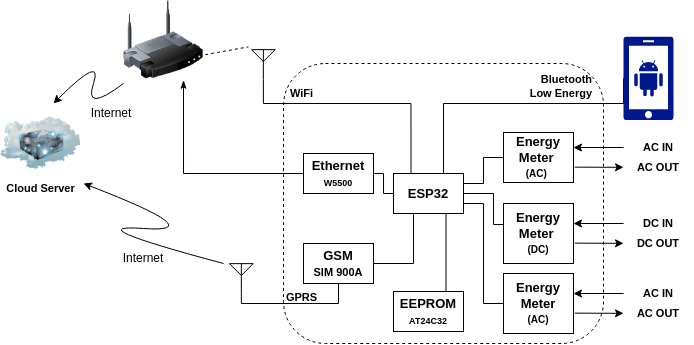

The diagram above was exported from draw.io. Its source (the exported page's mxGraphModel, read from the mxfile embedded in the PNG):
<mxGraphModel dx="1831" dy="502" grid="1" gridSize="10" guides="1" tooltips="1" connect="1" arrows="0" fold="1" page="1" pageScale="1" pageWidth="850" pageHeight="1100" math="0" shadow="0">
  <root>
    <mxCell id="0" />
    <mxCell id="1" parent="0" />
    <mxCell id="179ChJijiNeyvf2rF6yr-42" value="" style="rounded=1;whiteSpace=wrap;html=1;fontSize=11;dashed=1;fillColor=none;" parent="1" vertex="1">
      <mxGeometry x="230" y="120" width="320" height="280" as="geometry" />
    </mxCell>
    <mxCell id="179ChJijiNeyvf2rF6yr-18" style="edgeStyle=orthogonalEdgeStyle;rounded=0;orthogonalLoop=1;jettySize=auto;html=1;exitX=0.25;exitY=0;exitDx=0;exitDy=0;fontSize=11;endArrow=none;endFill=0;entryX=0.5;entryY=1;entryDx=0;entryDy=0;entryPerimeter=0;" parent="1" target="179ChJijiNeyvf2rF6yr-17" edge="1" source="179ChJijiNeyvf2rF6yr-1">
      <mxGeometry relative="1" as="geometry">
        <mxPoint x="357.5" y="225" as="sourcePoint" />
        <mxPoint x="209.85000000000014" y="150" as="targetPoint" />
        <Array as="points">
          <mxPoint x="358" y="160" />
          <mxPoint x="210" y="160" />
        </Array>
      </mxGeometry>
    </mxCell>
    <mxCell id="179ChJijiNeyvf2rF6yr-32" style="edgeStyle=orthogonalEdgeStyle;rounded=0;orthogonalLoop=1;jettySize=auto;html=1;exitX=1;exitY=0.5;exitDx=0;exitDy=0;entryX=0;entryY=0.5;entryDx=0;entryDy=0;fontSize=11;endArrow=none;endFill=0;" parent="1" source="179ChJijiNeyvf2rF6yr-1" target="179ChJijiNeyvf2rF6yr-22" edge="1">
      <mxGeometry relative="1" as="geometry">
        <Array as="points">
          <mxPoint x="410" y="240" />
          <mxPoint x="430" y="240" />
          <mxPoint x="430" y="214" />
        </Array>
      </mxGeometry>
    </mxCell>
    <mxCell id="179ChJijiNeyvf2rF6yr-38" style="edgeStyle=orthogonalEdgeStyle;rounded=0;orthogonalLoop=1;jettySize=auto;html=1;exitX=0.5;exitY=0;exitDx=0;exitDy=0;entryX=0;entryY=0.5;entryDx=0;entryDy=0;entryPerimeter=0;fontSize=11;endArrow=none;endFill=0;" parent="1" source="179ChJijiNeyvf2rF6yr-1" target="179ChJijiNeyvf2rF6yr-40" edge="1">
      <mxGeometry relative="1" as="geometry">
        <mxPoint x="374.85" y="149" as="targetPoint" />
        <Array as="points">
          <mxPoint x="390" y="230" />
          <mxPoint x="390" y="160" />
          <mxPoint x="570" y="160" />
        </Array>
      </mxGeometry>
    </mxCell>
    <mxCell id="179ChJijiNeyvf2rF6yr-1" value="ESP32" style="rounded=0;whiteSpace=wrap;html=1;fontStyle=1;fontSize=13;" parent="1" vertex="1">
      <mxGeometry x="340" y="230" width="70" height="40" as="geometry" />
    </mxCell>
    <mxCell id="pgJtj8rFZnYm8irqW-Su-4" style="edgeStyle=orthogonalEdgeStyle;rounded=0;orthogonalLoop=1;jettySize=auto;html=1;exitX=0.5;exitY=1;exitDx=0;exitDy=0;entryX=0.5;entryY=1;entryDx=0;entryDy=0;entryPerimeter=0;fontSize=11;startArrow=none;startFill=0;endArrow=none;endFill=0;" parent="1" source="179ChJijiNeyvf2rF6yr-7" target="179ChJijiNeyvf2rF6yr-14" edge="1">
      <mxGeometry relative="1" as="geometry">
        <Array as="points">
          <mxPoint x="285" y="360" />
          <mxPoint x="188" y="360" />
        </Array>
      </mxGeometry>
    </mxCell>
    <mxCell id="GnHdqOi-fc4sFbSz5e1D-6" style="edgeStyle=orthogonalEdgeStyle;rounded=0;orthogonalLoop=1;jettySize=auto;html=1;exitX=1;exitY=0.5;exitDx=0;exitDy=0;endArrow=none;endFill=0;" edge="1" parent="1" source="179ChJijiNeyvf2rF6yr-7">
      <mxGeometry relative="1" as="geometry">
        <mxPoint x="360" y="270" as="targetPoint" />
        <Array as="points">
          <mxPoint x="360" y="320" />
        </Array>
      </mxGeometry>
    </mxCell>
    <mxCell id="179ChJijiNeyvf2rF6yr-7" value="GSM&lt;br&gt;&lt;font style=&quot;font-size: 11px;&quot;&gt;SIM 900A&lt;/font&gt;" style="rounded=0;whiteSpace=wrap;html=1;fontStyle=1;fontSize=13;" parent="1" vertex="1">
      <mxGeometry x="250" y="300" width="70" height="40" as="geometry" />
    </mxCell>
    <mxCell id="179ChJijiNeyvf2rF6yr-10" style="edgeStyle=orthogonalEdgeStyle;rounded=0;orthogonalLoop=1;jettySize=auto;html=1;exitX=1;exitY=0.5;exitDx=0;exitDy=0;fontSize=13;endArrow=none;endFill=0;entryX=0;entryY=0.5;entryDx=0;entryDy=0;" parent="1" source="179ChJijiNeyvf2rF6yr-9" target="179ChJijiNeyvf2rF6yr-1" edge="1">
      <mxGeometry relative="1" as="geometry">
        <mxPoint x="340" y="261" as="targetPoint" />
        <Array as="points">
          <mxPoint x="330" y="230" />
          <mxPoint x="330" y="250" />
        </Array>
      </mxGeometry>
    </mxCell>
    <mxCell id="179ChJijiNeyvf2rF6yr-12" style="edgeStyle=orthogonalEdgeStyle;rounded=0;orthogonalLoop=1;jettySize=auto;html=1;exitX=0;exitY=0.5;exitDx=0;exitDy=0;fontSize=13;endArrow=classicThin;endFill=1;entryX=0.75;entryY=1;entryDx=0;entryDy=0;" parent="1" source="179ChJijiNeyvf2rF6yr-9" target="179ChJijiNeyvf2rF6yr-20" edge="1">
      <mxGeometry relative="1" as="geometry">
        <mxPoint x="215" y="261.02857142857135" as="targetPoint" />
        <Array as="points">
          <mxPoint x="130" y="230" />
        </Array>
      </mxGeometry>
    </mxCell>
    <mxCell id="179ChJijiNeyvf2rF6yr-9" value="Ethernet&lt;br&gt;&lt;font style=&quot;font-size: 9px;&quot;&gt;W5500&lt;/font&gt;" style="rounded=0;whiteSpace=wrap;html=1;fontStyle=1;fontSize=13;" parent="1" vertex="1">
      <mxGeometry x="250" y="210" width="70" height="40" as="geometry" />
    </mxCell>
    <mxCell id="179ChJijiNeyvf2rF6yr-14" value="" style="verticalLabelPosition=bottom;shadow=0;dashed=0;align=center;html=1;verticalAlign=top;shape=mxgraph.electrical.radio.aerial_-_antenna_2;fontSize=13;" parent="1" vertex="1">
      <mxGeometry x="176" y="320" width="23.7" height="30" as="geometry" />
    </mxCell>
    <mxCell id="179ChJijiNeyvf2rF6yr-17" value="" style="verticalLabelPosition=bottom;shadow=0;dashed=0;align=center;html=1;verticalAlign=top;shape=mxgraph.electrical.radio.aerial_-_antenna_2;fontSize=13;" parent="1" vertex="1">
      <mxGeometry x="198" y="106" width="23.7" height="30" as="geometry" />
    </mxCell>
    <mxCell id="179ChJijiNeyvf2rF6yr-19" value="&lt;b&gt;WiFi&lt;/b&gt;" style="text;html=1;strokeColor=none;fillColor=none;align=center;verticalAlign=middle;whiteSpace=wrap;rounded=0;fontSize=11;rotation=0;" parent="1" vertex="1">
      <mxGeometry x="231" y="144" width="35" height="11" as="geometry" />
    </mxCell>
    <mxCell id="179ChJijiNeyvf2rF6yr-20" value="" style="image;html=1;image=img/lib/clip_art/networking/Wireless_Router_128x128.png;fontSize=11;" parent="1" vertex="1">
      <mxGeometry x="70" y="56.75" width="80" height="80" as="geometry" />
    </mxCell>
    <mxCell id="179ChJijiNeyvf2rF6yr-21" value="" style="endArrow=none;dashed=1;html=1;rounded=0;fontSize=11;entryX=-0.13;entryY=-0.088;entryDx=0;entryDy=0;entryPerimeter=0;exitX=1.022;exitY=0.68;exitDx=0;exitDy=0;exitPerimeter=0;" parent="1" source="179ChJijiNeyvf2rF6yr-20" target="179ChJijiNeyvf2rF6yr-17" edge="1">
      <mxGeometry width="50" height="50" relative="1" as="geometry">
        <mxPoint x="240" y="110" as="sourcePoint" />
        <mxPoint x="460" y="130" as="targetPoint" />
      </mxGeometry>
    </mxCell>
    <mxCell id="179ChJijiNeyvf2rF6yr-22" value="Energy Meter &lt;br&gt;&lt;font style=&quot;font-size: 10px;&quot;&gt;(AC)&lt;/font&gt;&amp;nbsp;" style="rounded=0;whiteSpace=wrap;html=1;fontStyle=1;fontSize=13;" parent="1" vertex="1">
      <mxGeometry x="450" y="189" width="70" height="50" as="geometry" />
    </mxCell>
    <mxCell id="179ChJijiNeyvf2rF6yr-33" style="edgeStyle=orthogonalEdgeStyle;rounded=0;orthogonalLoop=1;jettySize=auto;html=1;exitX=0.019;exitY=0.427;exitDx=0;exitDy=0;entryX=1;entryY=0.5;entryDx=0;entryDy=0;fontSize=11;endArrow=none;endFill=0;exitPerimeter=0;" parent="1" source="GnHdqOi-fc4sFbSz5e1D-3" target="179ChJijiNeyvf2rF6yr-1" edge="1">
      <mxGeometry relative="1" as="geometry">
        <mxPoint x="450" y="320" as="sourcePoint" />
        <Array as="points">
          <mxPoint x="451" y="281" />
          <mxPoint x="440" y="281" />
          <mxPoint x="440" y="250" />
        </Array>
      </mxGeometry>
    </mxCell>
    <mxCell id="179ChJijiNeyvf2rF6yr-25" value="" style="image;html=1;image=img/lib/clip_art/networking/Cloud_Server_128x128.png;fontSize=11;" parent="1" vertex="1">
      <mxGeometry x="-52.5" y="160" width="80" height="80" as="geometry" />
    </mxCell>
    <mxCell id="179ChJijiNeyvf2rF6yr-28" value="&lt;b&gt;Cloud Server&lt;/b&gt;" style="text;html=1;strokeColor=none;fillColor=none;align=center;verticalAlign=middle;whiteSpace=wrap;rounded=0;fontSize=11;rotation=0;" parent="1" vertex="1">
      <mxGeometry x="-50" y="239" width="75" height="11" as="geometry" />
    </mxCell>
    <mxCell id="179ChJijiNeyvf2rF6yr-40" value="" style="sketch=0;aspect=fixed;pointerEvents=1;shadow=0;dashed=0;html=1;strokeColor=none;labelPosition=center;verticalLabelPosition=bottom;verticalAlign=top;align=center;fillColor=#00188D;shape=mxgraph.mscae.enterprise.android_phone;fontSize=11;" parent="1" vertex="1">
      <mxGeometry x="570" y="93.25" width="50" height="83.33" as="geometry" />
    </mxCell>
    <mxCell id="179ChJijiNeyvf2rF6yr-41" value="&lt;b&gt;Bluetooth Low Energy&lt;/b&gt;" style="text;html=1;strokeColor=none;fillColor=none;align=right;verticalAlign=middle;whiteSpace=wrap;rounded=0;fontSize=11;rotation=0;direction=west;" parent="1" vertex="1">
      <mxGeometry x="466" y="131.5" width="75" height="23.5" as="geometry" />
    </mxCell>
    <mxCell id="pgJtj8rFZnYm8irqW-Su-1" value="" style="curved=1;endArrow=classic;html=1;rounded=0;fontSize=11;" parent="1" edge="1">
      <mxGeometry width="50" height="50" relative="1" as="geometry">
        <mxPoint x="170" y="320" as="sourcePoint" />
        <mxPoint x="30" y="240" as="targetPoint" />
        <Array as="points">
          <mxPoint x="20" y="280" />
          <mxPoint x="160" y="290" />
        </Array>
      </mxGeometry>
    </mxCell>
    <mxCell id="pgJtj8rFZnYm8irqW-Su-2" value="" style="curved=1;endArrow=classic;html=1;rounded=0;fontSize=11;entryX=0.656;entryY=0;entryDx=0;entryDy=0;entryPerimeter=0;" parent="1" target="179ChJijiNeyvf2rF6yr-25" edge="1">
      <mxGeometry width="50" height="50" relative="1" as="geometry">
        <mxPoint x="70" y="140" as="sourcePoint" />
        <mxPoint x="30" y="170" as="targetPoint" />
        <Array as="points">
          <mxPoint x="30" y="170" />
          <mxPoint x="50" y="110" />
        </Array>
      </mxGeometry>
    </mxCell>
    <mxCell id="179ChJijiNeyvf2rF6yr-30" value="&lt;b&gt;GPRS&lt;/b&gt;" style="text;html=1;strokeColor=none;fillColor=none;align=center;verticalAlign=middle;whiteSpace=wrap;rounded=0;fontSize=11;rotation=0;" parent="1" vertex="1">
      <mxGeometry x="231" y="348" width="35" height="11" as="geometry" />
    </mxCell>
    <mxCell id="GnHdqOi-fc4sFbSz5e1D-1" value="Internet" style="text;html=1;strokeColor=none;fillColor=none;align=center;verticalAlign=middle;whiteSpace=wrap;rounded=0;" vertex="1" parent="1">
      <mxGeometry x="27.5" y="155" width="60" height="30" as="geometry" />
    </mxCell>
    <mxCell id="GnHdqOi-fc4sFbSz5e1D-2" value="Internet" style="text;html=1;strokeColor=none;fillColor=none;align=center;verticalAlign=middle;whiteSpace=wrap;rounded=0;" vertex="1" parent="1">
      <mxGeometry x="60" y="300" width="60" height="30" as="geometry" />
    </mxCell>
    <mxCell id="GnHdqOi-fc4sFbSz5e1D-3" value="Energy Meter&amp;nbsp;&lt;br&gt;&lt;span style=&quot;font-size: 10px;&quot;&gt;(DC)&lt;/span&gt;" style="rounded=0;whiteSpace=wrap;html=1;fontStyle=1;fontSize=13;" vertex="1" parent="1">
      <mxGeometry x="450" y="260" width="70" height="60" as="geometry" />
    </mxCell>
    <mxCell id="GnHdqOi-fc4sFbSz5e1D-5" style="edgeStyle=orthogonalEdgeStyle;rounded=0;orthogonalLoop=1;jettySize=auto;html=1;exitX=0;exitY=0.5;exitDx=0;exitDy=0;entryX=1;entryY=0.5;entryDx=0;entryDy=0;endArrow=none;endFill=0;" edge="1" parent="1" source="GnHdqOi-fc4sFbSz5e1D-4" target="179ChJijiNeyvf2rF6yr-1">
      <mxGeometry relative="1" as="geometry">
        <Array as="points">
          <mxPoint x="430" y="360" />
          <mxPoint x="430" y="260" />
          <mxPoint x="410" y="260" />
        </Array>
      </mxGeometry>
    </mxCell>
    <mxCell id="GnHdqOi-fc4sFbSz5e1D-4" value="Energy Meter&lt;br&gt;&lt;span style=&quot;font-size: 10px;&quot;&gt;(AC)&lt;/span&gt;" style="rounded=0;whiteSpace=wrap;html=1;fontStyle=1;fontSize=13;" vertex="1" parent="1">
      <mxGeometry x="450" y="330" width="70" height="60" as="geometry" />
    </mxCell>
    <mxCell id="GnHdqOi-fc4sFbSz5e1D-9" value="" style="endArrow=classic;html=1;rounded=0;fontSize=9;exitX=0;exitY=0.5;exitDx=0;exitDy=0;entryX=1;entryY=0.3;entryDx=0;entryDy=0;entryPerimeter=0;" edge="1" parent="1" source="GnHdqOi-fc4sFbSz5e1D-10" target="179ChJijiNeyvf2rF6yr-22">
      <mxGeometry width="50" height="50" relative="1" as="geometry">
        <mxPoint x="600" y="204" as="sourcePoint" />
        <mxPoint x="550" y="204" as="targetPoint" />
      </mxGeometry>
    </mxCell>
    <mxCell id="GnHdqOi-fc4sFbSz5e1D-10" value="&lt;b&gt;AC IN&lt;/b&gt;" style="text;html=1;strokeColor=none;fillColor=none;align=center;verticalAlign=middle;whiteSpace=wrap;rounded=0;fontSize=11;rotation=0;" vertex="1" parent="1">
      <mxGeometry x="570" y="194" width="70" height="20" as="geometry" />
    </mxCell>
    <mxCell id="GnHdqOi-fc4sFbSz5e1D-11" value="&lt;b&gt;AC OUT&lt;/b&gt;" style="text;html=1;strokeColor=none;fillColor=none;align=center;verticalAlign=middle;whiteSpace=wrap;rounded=0;fontSize=11;rotation=0;" vertex="1" parent="1">
      <mxGeometry x="570" y="214" width="70" height="20" as="geometry" />
    </mxCell>
    <mxCell id="GnHdqOi-fc4sFbSz5e1D-12" value="" style="endArrow=classic;html=1;rounded=0;fontSize=9;exitX=1.018;exitY=0.693;exitDx=0;exitDy=0;exitPerimeter=0;" edge="1" parent="1" source="179ChJijiNeyvf2rF6yr-22">
      <mxGeometry width="50" height="50" relative="1" as="geometry">
        <mxPoint x="550" y="223.83" as="sourcePoint" />
        <mxPoint x="570" y="223.83" as="targetPoint" />
      </mxGeometry>
    </mxCell>
    <mxCell id="GnHdqOi-fc4sFbSz5e1D-17" value="" style="endArrow=classic;html=1;rounded=0;fontSize=9;exitX=0;exitY=0.5;exitDx=0;exitDy=0;entryX=1;entryY=0.3;entryDx=0;entryDy=0;entryPerimeter=0;" edge="1" parent="1" source="GnHdqOi-fc4sFbSz5e1D-18">
      <mxGeometry width="50" height="50" relative="1" as="geometry">
        <mxPoint x="600" y="350" as="sourcePoint" />
        <mxPoint x="520" y="350" as="targetPoint" />
      </mxGeometry>
    </mxCell>
    <mxCell id="GnHdqOi-fc4sFbSz5e1D-18" value="&lt;b&gt;AC IN&lt;/b&gt;" style="text;html=1;strokeColor=none;fillColor=none;align=center;verticalAlign=middle;whiteSpace=wrap;rounded=0;fontSize=11;rotation=0;" vertex="1" parent="1">
      <mxGeometry x="570" y="340" width="70" height="20" as="geometry" />
    </mxCell>
    <mxCell id="GnHdqOi-fc4sFbSz5e1D-19" value="&lt;b&gt;AC OUT&lt;/b&gt;" style="text;html=1;strokeColor=none;fillColor=none;align=center;verticalAlign=middle;whiteSpace=wrap;rounded=0;fontSize=11;rotation=0;" vertex="1" parent="1">
      <mxGeometry x="570" y="360" width="70" height="20" as="geometry" />
    </mxCell>
    <mxCell id="GnHdqOi-fc4sFbSz5e1D-20" value="" style="endArrow=classic;html=1;rounded=0;fontSize=9;exitX=1.018;exitY=0.693;exitDx=0;exitDy=0;exitPerimeter=0;" edge="1" parent="1">
      <mxGeometry width="50" height="50" relative="1" as="geometry">
        <mxPoint x="521.2600000000002" y="369.65" as="sourcePoint" />
        <mxPoint x="570" y="369.83000000000004" as="targetPoint" />
      </mxGeometry>
    </mxCell>
    <mxCell id="GnHdqOi-fc4sFbSz5e1D-21" value="" style="endArrow=classic;html=1;rounded=0;fontSize=9;exitX=0;exitY=0.5;exitDx=0;exitDy=0;entryX=1;entryY=0.3;entryDx=0;entryDy=0;entryPerimeter=0;" edge="1" parent="1" source="GnHdqOi-fc4sFbSz5e1D-22">
      <mxGeometry width="50" height="50" relative="1" as="geometry">
        <mxPoint x="600" y="280" as="sourcePoint" />
        <mxPoint x="520" y="280" as="targetPoint" />
      </mxGeometry>
    </mxCell>
    <mxCell id="GnHdqOi-fc4sFbSz5e1D-22" value="&lt;b&gt;DC IN&lt;/b&gt;" style="text;html=1;strokeColor=none;fillColor=none;align=center;verticalAlign=middle;whiteSpace=wrap;rounded=0;fontSize=11;rotation=0;" vertex="1" parent="1">
      <mxGeometry x="570" y="270" width="70" height="20" as="geometry" />
    </mxCell>
    <mxCell id="GnHdqOi-fc4sFbSz5e1D-23" value="&lt;b&gt;DC OUT&lt;/b&gt;" style="text;html=1;strokeColor=none;fillColor=none;align=center;verticalAlign=middle;whiteSpace=wrap;rounded=0;fontSize=11;rotation=0;" vertex="1" parent="1">
      <mxGeometry x="570" y="290" width="70" height="20" as="geometry" />
    </mxCell>
    <mxCell id="GnHdqOi-fc4sFbSz5e1D-24" value="" style="endArrow=classic;html=1;rounded=0;fontSize=9;exitX=1.018;exitY=0.693;exitDx=0;exitDy=0;exitPerimeter=0;" edge="1" parent="1">
      <mxGeometry width="50" height="50" relative="1" as="geometry">
        <mxPoint x="521.2600000000002" y="299.65" as="sourcePoint" />
        <mxPoint x="570" y="299.83000000000004" as="targetPoint" />
      </mxGeometry>
    </mxCell>
    <mxCell id="GnHdqOi-fc4sFbSz5e1D-26" value="EEPROM &lt;font style=&quot;font-size: 9px;&quot;&gt;AT24C32&lt;/font&gt;" style="rounded=0;whiteSpace=wrap;html=1;fontStyle=1;fontSize=13;" vertex="1" parent="1">
      <mxGeometry x="340" y="348" width="70" height="40" as="geometry" />
    </mxCell>
    <mxCell id="GnHdqOi-fc4sFbSz5e1D-27" value="" style="endArrow=none;html=1;rounded=0;fontSize=10;exitX=0.75;exitY=1;exitDx=0;exitDy=0;entryX=0.75;entryY=0;entryDx=0;entryDy=0;endFill=0;" edge="1" parent="1" source="179ChJijiNeyvf2rF6yr-1" target="GnHdqOi-fc4sFbSz5e1D-26">
      <mxGeometry width="50" height="50" relative="1" as="geometry">
        <mxPoint x="680" y="310" as="sourcePoint" />
        <mxPoint x="730" y="260" as="targetPoint" />
      </mxGeometry>
    </mxCell>
  </root>
</mxGraphModel>